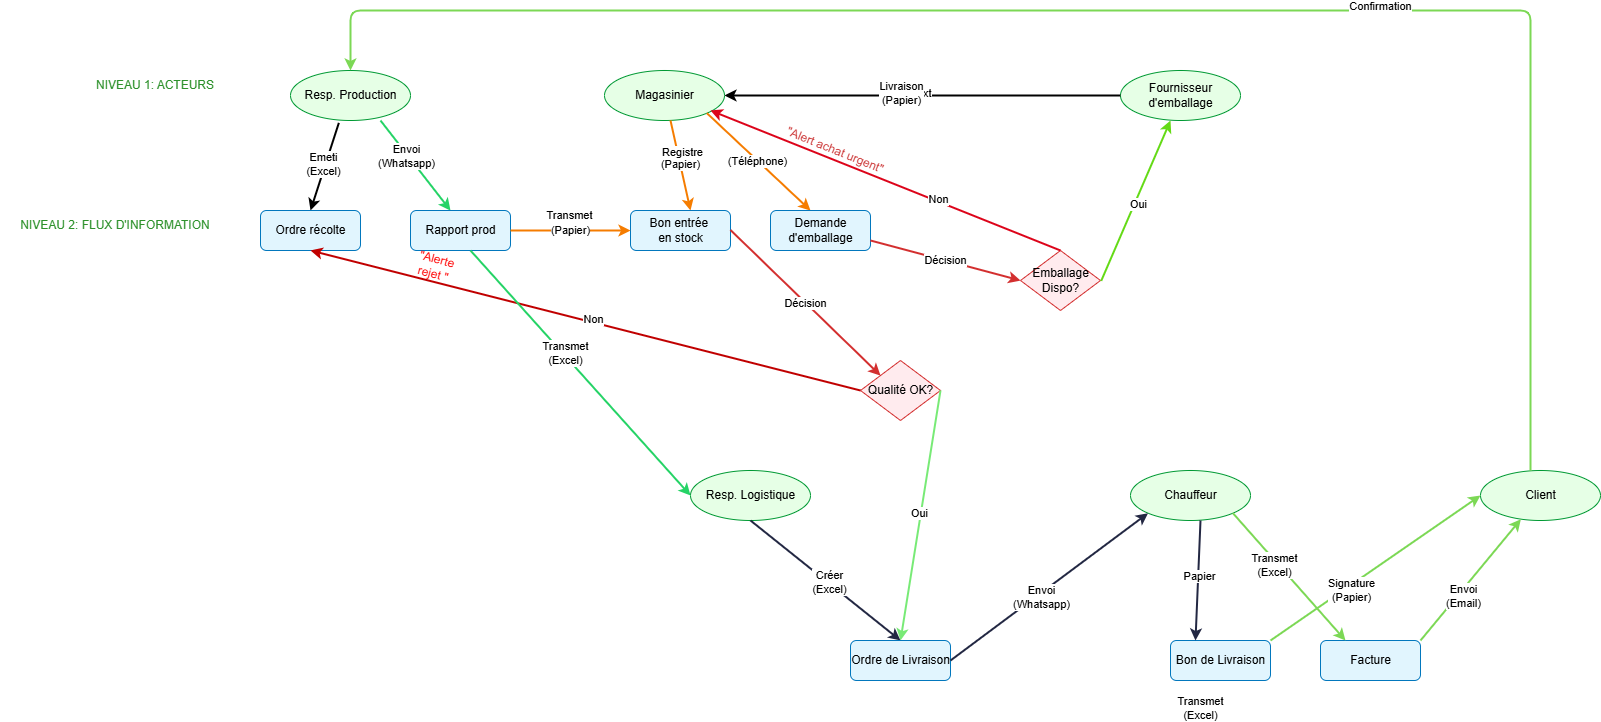

The diagram above was exported from draw.io. Its source (the exported page's mxGraphModel, read from the mxfile embedded in the PNG):
<mxGraphModel dx="2757" dy="1273" grid="1" gridSize="10" guides="1" tooltips="1" connect="1" arrows="1" fold="1" page="1" pageScale="1" pageWidth="827" pageHeight="1169" math="0" shadow="0">
  <root>
    <mxCell id="0" />
    <mxCell id="1" parent="0" />
    <mxCell id="TbWT7vtEuqS6wtd02eC0-50" edge="1" parent="1" style="strokeWidth=2;html=1;" value="Excel">
      <mxGeometry relative="1" as="geometry">
        <mxPoint x="107.50216731726891" y="69.97832682730814" as="sourcePoint" />
      </mxGeometry>
    </mxCell>
    <mxCell id="TbWT7vtEuqS6wtd02eC0-51" edge="1" parent="1" style="strokeWidth=2;strokeColor=#25D366;html=1;" value="WhatsApp">
      <mxGeometry relative="1" as="geometry">
        <mxPoint x="139.69031712205629" y="66.72462228443123" as="sourcePoint" />
      </mxGeometry>
    </mxCell>
    <mxCell id="TbWT7vtEuqS6wtd02eC0-52" edge="1" parent="1" style="strokeWidth=2;strokeColor=#F57C00;html=1;" value="Papier">
      <mxGeometry relative="1" as="geometry">
        <mxPoint x="303.7275010127987" y="67.96209775432112" as="sourcePoint" />
      </mxGeometry>
    </mxCell>
    <mxCell id="TbWT7vtEuqS6wtd02eC0-53" edge="1" parent="1" style="strokeWidth=2;strokeColor=#D32F2F;html=1;" value="→ Décision">
      <mxGeometry relative="1" as="geometry">
        <mxPoint x="430" y="148.82352941176464" as="sourcePoint" />
      </mxGeometry>
    </mxCell>
    <mxCell id="TbWT7vtEuqS6wtd02eC0-54" parent="1" style="ellipse;html=1;fillColor=#E6FFE6;strokeColor=#009933;" value="Resp. Production" vertex="1">
      <mxGeometry height="50" width="120" x="40" y="340" as="geometry" />
    </mxCell>
    <mxCell id="TbWT7vtEuqS6wtd02eC0-55" parent="1" style="ellipse;html=1;fillColor=#E6FFE6;strokeColor=#009933;" value="Magasinier" vertex="1">
      <mxGeometry height="50" width="120" x="354" y="340" as="geometry" />
    </mxCell>
    <mxCell id="TbWT7vtEuqS6wtd02eC0-57" parent="1" style="ellipse;html=1;fillColor=#E6FFE6;strokeColor=#009933;" value="Resp. Logistique" vertex="1">
      <mxGeometry height="50" width="120" x="440" y="740" as="geometry" />
    </mxCell>
    <mxCell id="TbWT7vtEuqS6wtd02eC0-58" parent="1" style="ellipse;html=1;fillColor=#E6FFE6;strokeColor=#009933;" value="Chauffeur" vertex="1">
      <mxGeometry height="50" width="120" x="880" y="740" as="geometry" />
    </mxCell>
    <mxCell id="TbWT7vtEuqS6wtd02eC0-60" parent="1" style="ellipse;html=1;fillColor=#E6FFE6;strokeColor=#009933;" value="Client" vertex="1">
      <mxGeometry height="50" width="120" x="1230" y="740" as="geometry" />
    </mxCell>
    <mxCell id="TbWT7vtEuqS6wtd02eC0-64" edge="1" parent="1" source="TbWT7vtEuqS6wtd02eC0-54" style="strokeWidth=2;html=1;exitX=0.403;exitY=1.047;exitDx=0;exitDy=0;exitPerimeter=0;" value="Excel">
      <mxGeometry relative="1" as="geometry">
        <mxPoint as="offset" />
        <mxPoint x="150" y="460" as="sourcePoint" />
        <mxPoint x="60" y="480" as="targetPoint" />
      </mxGeometry>
    </mxCell>
    <mxCell id="TbWT7vtEuqS6wtd02eC0-65" connectable="0" parent="TbWT7vtEuqS6wtd02eC0-64" style="edgeLabel;html=1;align=center;verticalAlign=middle;resizable=0;points=[];" value="Emeti&lt;br&gt;(Excel)" vertex="1">
      <mxGeometry relative="1" x="-0.0218" y="-3" as="geometry">
        <mxPoint y="-1" as="offset" />
      </mxGeometry>
    </mxCell>
    <mxCell id="TbWT7vtEuqS6wtd02eC0-66" edge="1" parent="1" style="strokeWidth=2;strokeColor=#25D366;html=1;" value="">
      <mxGeometry relative="1" as="geometry">
        <mxPoint x="130" y="390" as="sourcePoint" />
        <mxPoint x="200" y="480" as="targetPoint" />
      </mxGeometry>
    </mxCell>
    <mxCell id="TbWT7vtEuqS6wtd02eC0-68" connectable="0" parent="TbWT7vtEuqS6wtd02eC0-66" style="edgeLabel;html=1;align=center;verticalAlign=middle;resizable=0;points=[];" value="Text" vertex="1">
      <mxGeometry relative="1" x="0.2168" y="-13" as="geometry">
        <mxPoint x="-7" y="-29" as="offset" />
      </mxGeometry>
    </mxCell>
    <mxCell id="TbWT7vtEuqS6wtd02eC0-69" connectable="0" parent="TbWT7vtEuqS6wtd02eC0-66" style="edgeLabel;html=1;align=center;verticalAlign=middle;resizable=0;points=[];" value="Envoi&lt;br&gt;(Whatsapp)" vertex="1">
      <mxGeometry relative="1" x="-0.2643" y="-2" as="geometry">
        <mxPoint as="offset" />
      </mxGeometry>
    </mxCell>
    <mxCell id="TbWT7vtEuqS6wtd02eC0-67" parent="1" style="rounded=1;html=1;fillColor=#E1F5FE;strokeColor=#0277BD;" value="Ordre récolte" vertex="1">
      <mxGeometry height="40" width="100" x="10" y="480" as="geometry" />
    </mxCell>
    <mxCell id="TbWT7vtEuqS6wtd02eC0-70" parent="1" style="rounded=1;html=1;fillColor=#E1F5FE;strokeColor=#0277BD;" value="Rapport prod" vertex="1">
      <mxGeometry height="40" width="100" x="160" y="480" as="geometry" />
    </mxCell>
    <mxCell id="TbWT7vtEuqS6wtd02eC0-71" edge="1" parent="1" style="strokeWidth=2;strokeColor=#F57C00;html=1;" value="(Papier)">
      <mxGeometry relative="1" as="geometry">
        <mxPoint x="420" y="390" as="sourcePoint" />
        <mxPoint x="440" y="480" as="targetPoint" />
      </mxGeometry>
    </mxCell>
    <mxCell id="r8ecL72cujAnDJADuBng-5" connectable="0" parent="TbWT7vtEuqS6wtd02eC0-71" style="edgeLabel;html=1;align=center;verticalAlign=middle;resizable=0;points=[];" value="Registre" vertex="1">
      <mxGeometry relative="1" x="-0.3045" y="4" as="geometry">
        <mxPoint as="offset" />
      </mxGeometry>
    </mxCell>
    <mxCell id="r8ecL72cujAnDJADuBng-1" parent="1" style="rounded=1;html=1;fillColor=#E1F5FE;strokeColor=#0277BD;" value="Bon entrée&amp;nbsp;&lt;br&gt;en stock" vertex="1">
      <mxGeometry height="40" width="100" x="380" y="480" as="geometry" />
    </mxCell>
    <mxCell id="r8ecL72cujAnDJADuBng-3" edge="1" parent="1" source="TbWT7vtEuqS6wtd02eC0-70" style="strokeWidth=2;strokeColor=#F57C00;html=1;exitX=1;exitY=0.5;exitDx=0;exitDy=0;entryX=0;entryY=0.5;entryDx=0;entryDy=0;" target="r8ecL72cujAnDJADuBng-1" value="(Papier)">
      <mxGeometry relative="1" as="geometry">
        <mxPoint x="319" y="460" as="sourcePoint" />
        <mxPoint x="340" y="560" as="targetPoint" />
      </mxGeometry>
    </mxCell>
    <mxCell id="r8ecL72cujAnDJADuBng-4" connectable="0" parent="r8ecL72cujAnDJADuBng-3" style="edgeLabel;html=1;align=center;verticalAlign=middle;resizable=0;points=[];" value="Transmet" vertex="1">
      <mxGeometry relative="1" x="-0.0278" y="16" as="geometry">
        <mxPoint as="offset" />
      </mxGeometry>
    </mxCell>
    <mxCell id="r8ecL72cujAnDJADuBng-7" edge="1" parent="1" style="strokeWidth=2;strokeColor=#D32F2F;html=1;entryX=0;entryY=0;entryDx=0;entryDy=0;" target="r8ecL72cujAnDJADuBng-8" value="Décision">
      <mxGeometry relative="1" as="geometry">
        <mxPoint x="480" y="499.5" as="sourcePoint" />
        <mxPoint x="510" y="600" as="targetPoint" />
      </mxGeometry>
    </mxCell>
    <mxCell id="r8ecL72cujAnDJADuBng-8" parent="1" style="rhombus;html=1;fillColor=#FFEBEE;strokeColor=#D32F2F;" value="Qualité OK?" vertex="1">
      <mxGeometry height="60" width="80" x="610" y="630" as="geometry" />
    </mxCell>
    <mxCell id="r8ecL72cujAnDJADuBng-10" edge="1" parent="1" source="r8ecL72cujAnDJADuBng-8" style="strokeWidth=2;html=1;exitX=1;exitY=0.5;exitDx=0;exitDy=0;entryX=0.5;entryY=0;entryDx=0;entryDy=0;strokeColor=light-dark(#78ea76, #ededed);" target="r8ecL72cujAnDJADuBng-34" value="">
      <mxGeometry relative="1" as="geometry">
        <mxPoint as="offset" />
        <mxPoint x="650" y="560" as="sourcePoint" />
        <mxPoint x="670" y="630" as="targetPoint" />
      </mxGeometry>
    </mxCell>
    <mxCell id="r8ecL72cujAnDJADuBng-11" connectable="0" parent="r8ecL72cujAnDJADuBng-10" style="edgeLabel;html=1;align=center;verticalAlign=middle;resizable=0;points=[];" value="Oui" vertex="1">
      <mxGeometry relative="1" x="-0.0218" y="-3" as="geometry">
        <mxPoint y="-1" as="offset" />
      </mxGeometry>
    </mxCell>
    <mxCell id="r8ecL72cujAnDJADuBng-13" edge="1" parent="1" source="r8ecL72cujAnDJADuBng-8" style="strokeWidth=2;html=1;exitX=0;exitY=0.5;exitDx=0;exitDy=0;fontColor=#FF0000;strokeColor=#C00000;entryX=0.5;entryY=1;entryDx=0;entryDy=0;" target="TbWT7vtEuqS6wtd02eC0-67" value="">
      <mxGeometry relative="1" as="geometry">
        <mxPoint as="offset" />
        <Array as="points" />
        <mxPoint x="680" y="670" as="sourcePoint" />
        <mxPoint x="170" y="580" as="targetPoint" />
      </mxGeometry>
    </mxCell>
    <mxCell id="r8ecL72cujAnDJADuBng-14" connectable="0" parent="r8ecL72cujAnDJADuBng-13" style="edgeLabel;html=1;align=center;verticalAlign=middle;resizable=0;points=[];" value="Non" vertex="1">
      <mxGeometry relative="1" x="-0.0218" y="-3" as="geometry">
        <mxPoint y="-1" as="offset" />
      </mxGeometry>
    </mxCell>
    <mxCell id="r8ecL72cujAnDJADuBng-21" parent="1" style="text;html=1;whiteSpace=wrap;strokeColor=none;fillColor=none;align=center;verticalAlign=middle;rounded=0;fontColor=#FF0000;direction=west;rotation=15;" value="&quot;Alerte&lt;br&gt;rejet &quot;" vertex="1">
      <mxGeometry height="29" width="70" x="150" y="522" as="geometry" />
    </mxCell>
    <mxCell id="r8ecL72cujAnDJADuBng-22" edge="1" parent="1" source="TbWT7vtEuqS6wtd02eC0-57" style="strokeWidth=2;html=1;strokeColor=light-dark(#232843, #ededed);exitX=0.5;exitY=1;exitDx=0;exitDy=0;entryX=0.5;entryY=0;entryDx=0;entryDy=0;" target="r8ecL72cujAnDJADuBng-34" value="">
      <mxGeometry relative="1" as="geometry">
        <mxPoint as="offset" />
        <Array as="points" />
        <mxPoint x="1368.666748046875" y="530" as="sourcePoint" />
        <mxPoint x="1220" y="450" as="targetPoint" />
      </mxGeometry>
    </mxCell>
    <mxCell id="DOC0pQFe1WL5hRGCRUnY-10" connectable="0" parent="r8ecL72cujAnDJADuBng-22" style="edgeLabel;html=1;align=center;verticalAlign=middle;resizable=0;points=[];" value="Créer&lt;br&gt;(Excel)" vertex="1">
      <mxGeometry relative="1" x="0.0185" y="2" as="geometry">
        <mxPoint y="1" as="offset" />
      </mxGeometry>
    </mxCell>
    <mxCell id="r8ecL72cujAnDJADuBng-34" parent="1" style="rounded=1;html=1;fillColor=#E1F5FE;strokeColor=#0277BD;" value="Ordre de Livraison" vertex="1">
      <mxGeometry height="40" width="100" x="600" y="910" as="geometry" />
    </mxCell>
    <mxCell id="r8ecL72cujAnDJADuBng-35" parent="1" style="ellipse;html=1;fillColor=#E6FFE6;strokeColor=#009933;" value="Fournisseur&lt;br&gt;d'emballage" vertex="1">
      <mxGeometry height="50" width="120" x="870" y="340" as="geometry" />
    </mxCell>
    <mxCell id="r8ecL72cujAnDJADuBng-36" edge="1" parent="1" source="TbWT7vtEuqS6wtd02eC0-55" style="strokeWidth=2;strokeColor=#F57C00;html=1;exitX=1;exitY=1;exitDx=0;exitDy=0;" value="(Téléphone)">
      <mxGeometry relative="1" as="geometry">
        <mxPoint x="590" y="430" as="sourcePoint" />
        <mxPoint x="560" y="480" as="targetPoint" />
      </mxGeometry>
    </mxCell>
    <mxCell id="r8ecL72cujAnDJADuBng-38" parent="1" style="rounded=1;html=1;fillColor=#E1F5FE;strokeColor=#0277BD;" value="Bon de Livraison" vertex="1">
      <mxGeometry height="40" width="100" x="920" y="910" as="geometry" />
    </mxCell>
    <mxCell id="r8ecL72cujAnDJADuBng-39" parent="1" style="rounded=1;html=1;fillColor=#E1F5FE;strokeColor=#0277BD;" value="Facture" vertex="1">
      <mxGeometry height="40" width="100" x="1070" y="910" as="geometry" />
    </mxCell>
    <mxCell id="r8ecL72cujAnDJADuBng-40" parent="1" style="rounded=1;html=1;fillColor=#E1F5FE;strokeColor=#0277BD;" value="Demande&lt;br&gt;d'emballage" vertex="1">
      <mxGeometry height="40" width="100" x="520" y="480" as="geometry" />
    </mxCell>
    <mxCell id="r8ecL72cujAnDJADuBng-42" edge="1" parent="1" source="r8ecL72cujAnDJADuBng-40" style="strokeWidth=2;strokeColor=#D32F2F;html=1;exitX=1;exitY=0.75;exitDx=0;exitDy=0;entryX=0;entryY=0.5;entryDx=0;entryDy=0;" target="r8ecL72cujAnDJADuBng-44" value="Décision">
      <mxGeometry relative="1" as="geometry">
        <mxPoint x="731" y="580" as="sourcePoint" />
        <mxPoint x="680" y="580" as="targetPoint" />
      </mxGeometry>
    </mxCell>
    <mxCell id="r8ecL72cujAnDJADuBng-44" parent="1" style="rhombus;html=1;fillColor=#FFEBEE;strokeColor=#D32F2F;" value="Emballage&lt;br&gt;Dispo?" vertex="1">
      <mxGeometry height="60" width="80" x="770" y="520" as="geometry" />
    </mxCell>
    <mxCell id="r8ecL72cujAnDJADuBng-45" edge="1" parent="1" source="r8ecL72cujAnDJADuBng-35" style="strokeWidth=2;html=1;exitX=0;exitY=0.5;exitDx=0;exitDy=0;entryX=1;entryY=0.5;entryDx=0;entryDy=0;" target="TbWT7vtEuqS6wtd02eC0-55" value="">
      <mxGeometry relative="1" as="geometry">
        <mxPoint as="offset" />
        <mxPoint x="680" y="320" as="sourcePoint" />
        <mxPoint x="650" y="360" as="targetPoint" />
      </mxGeometry>
    </mxCell>
    <mxCell id="r8ecL72cujAnDJADuBng-49" connectable="0" parent="r8ecL72cujAnDJADuBng-45" style="edgeLabel;html=1;align=center;verticalAlign=middle;resizable=0;points=[];" value="Text" vertex="1">
      <mxGeometry relative="1" x="-0.089" y="-8" as="geometry">
        <mxPoint x="-20" y="5" as="offset" />
      </mxGeometry>
    </mxCell>
    <mxCell id="r8ecL72cujAnDJADuBng-53" connectable="0" parent="r8ecL72cujAnDJADuBng-45" style="edgeLabel;html=1;align=center;verticalAlign=middle;resizable=0;points=[];" value="Livraison&lt;br&gt;(Papier)" vertex="1">
      <mxGeometry relative="1" x="0.1057" y="-3" as="geometry">
        <mxPoint as="offset" />
      </mxGeometry>
    </mxCell>
    <mxCell id="r8ecL72cujAnDJADuBng-47" edge="1" parent="1" style="strokeWidth=2;html=1;exitX=1;exitY=0.5;exitDx=0;exitDy=0;strokeColor=light-dark(#64da16, #ededed);" value="">
      <mxGeometry relative="1" as="geometry">
        <mxPoint as="offset" />
        <mxPoint x="850.7" y="550.4" as="sourcePoint" />
        <mxPoint x="920.0045239663893" y="389.9995948773043" as="targetPoint" />
      </mxGeometry>
    </mxCell>
    <mxCell id="r8ecL72cujAnDJADuBng-48" connectable="0" parent="r8ecL72cujAnDJADuBng-47" style="edgeLabel;html=1;align=center;verticalAlign=middle;resizable=0;points=[];" value="Oui" vertex="1">
      <mxGeometry relative="1" x="-0.0218" y="-3" as="geometry">
        <mxPoint y="-1" as="offset" />
      </mxGeometry>
    </mxCell>
    <mxCell id="DOC0pQFe1WL5hRGCRUnY-3" edge="1" parent="1" style="strokeWidth=2;strokeColor=#25D366;html=1;exitX=0.75;exitY=1;exitDx=0;exitDy=0;entryX=0;entryY=0.5;entryDx=0;entryDy=0;" target="TbWT7vtEuqS6wtd02eC0-57" value="">
      <mxGeometry relative="1" as="geometry">
        <Array as="points" />
        <mxPoint x="220" y="520" as="sourcePoint" />
        <mxPoint x="460" y="830" as="targetPoint" />
      </mxGeometry>
    </mxCell>
    <mxCell id="DOC0pQFe1WL5hRGCRUnY-8" connectable="0" parent="DOC0pQFe1WL5hRGCRUnY-3" style="edgeLabel;html=1;align=center;verticalAlign=middle;resizable=0;points=[];" value="Transmet&lt;br&gt;(Excel)" vertex="1">
      <mxGeometry relative="1" x="-0.166" y="1" as="geometry">
        <mxPoint x="1" as="offset" />
      </mxGeometry>
    </mxCell>
    <mxCell id="DOC0pQFe1WL5hRGCRUnY-11" edge="1" parent="1" source="TbWT7vtEuqS6wtd02eC0-58" style="strokeWidth=2;html=1;strokeColor=light-dark(#7cd855, #ededed);exitX=1;exitY=1;exitDx=0;exitDy=0;entryX=0.25;entryY=0;entryDx=0;entryDy=0;" target="r8ecL72cujAnDJADuBng-39" value="">
      <mxGeometry relative="1" as="geometry">
        <mxPoint as="offset" />
        <Array as="points" />
        <mxPoint x="1010" y="830" as="sourcePoint" />
        <mxPoint x="1030" y="880" as="targetPoint" />
      </mxGeometry>
    </mxCell>
    <mxCell id="DOC0pQFe1WL5hRGCRUnY-30" connectable="0" parent="DOC0pQFe1WL5hRGCRUnY-11" style="edgeLabel;html=1;align=center;verticalAlign=middle;resizable=0;points=[];" value="Text" vertex="1">
      <mxGeometry relative="1" x="-0.251" y="-3" as="geometry">
        <mxPoint as="offset" />
      </mxGeometry>
    </mxCell>
    <mxCell id="DOC0pQFe1WL5hRGCRUnY-31" connectable="0" parent="DOC0pQFe1WL5hRGCRUnY-11" style="edgeLabel;html=1;align=center;verticalAlign=middle;resizable=0;points=[];" value="Transmet&lt;br&gt;(Excel)" vertex="1">
      <mxGeometry relative="1" x="-0.2318" y="-3" as="geometry">
        <mxPoint as="offset" />
      </mxGeometry>
    </mxCell>
    <mxCell id="DOC0pQFe1WL5hRGCRUnY-15" edge="1" parent="1" style="strokeWidth=2;html=1;strokeColor=light-dark(#232843, #ededed);exitX=0.5;exitY=1;exitDx=0;exitDy=0;entryX=0.25;entryY=0;entryDx=0;entryDy=0;" target="r8ecL72cujAnDJADuBng-38" value="">
      <mxGeometry relative="1" as="geometry">
        <mxPoint as="offset" />
        <Array as="points" />
        <mxPoint x="950" y="790" as="sourcePoint" />
        <mxPoint x="970" y="880" as="targetPoint" />
      </mxGeometry>
    </mxCell>
    <mxCell id="DOC0pQFe1WL5hRGCRUnY-26" connectable="0" parent="DOC0pQFe1WL5hRGCRUnY-15" style="edgeLabel;html=1;align=center;verticalAlign=middle;resizable=0;points=[];" value="Papier" vertex="1">
      <mxGeometry relative="1" x="-0.0646" y="1" as="geometry">
        <mxPoint x="-1" as="offset" />
      </mxGeometry>
    </mxCell>
    <mxCell id="DOC0pQFe1WL5hRGCRUnY-17" edge="1" parent="1" source="r8ecL72cujAnDJADuBng-34" style="strokeWidth=2;html=1;strokeColor=light-dark(#232843, #ededed);exitX=1;exitY=0.5;exitDx=0;exitDy=0;entryX=0;entryY=1;entryDx=0;entryDy=0;" target="TbWT7vtEuqS6wtd02eC0-58" value="">
      <mxGeometry relative="1" as="geometry">
        <mxPoint as="offset" />
        <Array as="points" />
        <mxPoint x="1300" y="520" as="sourcePoint" />
        <mxPoint x="1420" y="365" as="targetPoint" />
      </mxGeometry>
    </mxCell>
    <mxCell id="DOC0pQFe1WL5hRGCRUnY-25" connectable="0" parent="DOC0pQFe1WL5hRGCRUnY-17" style="edgeLabel;html=1;align=center;verticalAlign=middle;resizable=0;points=[];" value="Envoi&lt;br&gt;(Whatsapp)" vertex="1">
      <mxGeometry relative="1" x="-0.1074" y="-3" as="geometry">
        <mxPoint y="-1" as="offset" />
      </mxGeometry>
    </mxCell>
    <mxCell id="DOC0pQFe1WL5hRGCRUnY-32" edge="1" parent="1" source="r8ecL72cujAnDJADuBng-39" style="strokeWidth=2;html=1;strokeColor=light-dark(#7cd855, #ededed);exitX=1;exitY=0;exitDx=0;exitDy=0;" target="TbWT7vtEuqS6wtd02eC0-60" value="">
      <mxGeometry relative="1" as="geometry">
        <mxPoint as="offset" />
        <Array as="points" />
        <mxPoint x="1210" y="970" as="sourcePoint" />
        <mxPoint x="1302" y="1098" as="targetPoint" />
      </mxGeometry>
    </mxCell>
    <mxCell id="DOC0pQFe1WL5hRGCRUnY-33" connectable="0" parent="DOC0pQFe1WL5hRGCRUnY-32" style="edgeLabel;html=1;align=center;verticalAlign=middle;resizable=0;points=[];" value="Text" vertex="1">
      <mxGeometry relative="1" x="-0.251" y="-3" as="geometry">
        <mxPoint as="offset" />
      </mxGeometry>
    </mxCell>
    <mxCell id="DOC0pQFe1WL5hRGCRUnY-38" connectable="0" parent="DOC0pQFe1WL5hRGCRUnY-32" style="edgeLabel;html=1;align=center;verticalAlign=middle;resizable=0;points=[];" value="Envoi&lt;br&gt;(Email)" vertex="1">
      <mxGeometry relative="1" x="-0.214" y="-3" as="geometry">
        <mxPoint y="1" as="offset" />
      </mxGeometry>
    </mxCell>
    <mxCell id="DOC0pQFe1WL5hRGCRUnY-35" edge="1" parent="1" source="r8ecL72cujAnDJADuBng-38" style="strokeWidth=2;html=1;strokeColor=light-dark(#7cd855, #ededed);exitX=1;exitY=0;exitDx=0;exitDy=0;entryX=0;entryY=0.5;entryDx=0;entryDy=0;" target="TbWT7vtEuqS6wtd02eC0-60" value="">
      <mxGeometry relative="1" as="geometry">
        <mxPoint as="offset" />
        <Array as="points" />
        <mxPoint x="1074" y="770" as="sourcePoint" />
        <mxPoint x="1166" y="898" as="targetPoint" />
      </mxGeometry>
    </mxCell>
    <mxCell id="DOC0pQFe1WL5hRGCRUnY-36" connectable="0" parent="DOC0pQFe1WL5hRGCRUnY-35" style="edgeLabel;html=1;align=center;verticalAlign=middle;resizable=0;points=[];" value="Text" vertex="1">
      <mxGeometry relative="1" x="-0.251" y="-3" as="geometry">
        <mxPoint as="offset" />
      </mxGeometry>
    </mxCell>
    <mxCell id="DOC0pQFe1WL5hRGCRUnY-37" connectable="0" parent="DOC0pQFe1WL5hRGCRUnY-35" style="edgeLabel;html=1;align=center;verticalAlign=middle;resizable=0;points=[];" value="Transmet&lt;br&gt;(Excel)" vertex="1">
      <mxGeometry relative="1" x="-0.2318" y="-3" as="geometry">
        <mxPoint x="-153" y="120" as="offset" />
      </mxGeometry>
    </mxCell>
    <mxCell id="DOC0pQFe1WL5hRGCRUnY-40" connectable="0" parent="DOC0pQFe1WL5hRGCRUnY-35" style="edgeLabel;html=1;align=center;verticalAlign=middle;resizable=0;points=[];" value="Text" vertex="1">
      <mxGeometry relative="1" x="-0.2265" y="-5" as="geometry">
        <mxPoint y="-1" as="offset" />
      </mxGeometry>
    </mxCell>
    <mxCell id="DOC0pQFe1WL5hRGCRUnY-41" connectable="0" parent="DOC0pQFe1WL5hRGCRUnY-35" style="edgeLabel;html=1;align=center;verticalAlign=middle;resizable=0;points=[];" value="Signature&lt;br&gt;(Papier)" vertex="1">
      <mxGeometry relative="1" x="-0.264" y="-3" as="geometry">
        <mxPoint as="offset" />
      </mxGeometry>
    </mxCell>
    <mxCell id="DOC0pQFe1WL5hRGCRUnY-42" edge="1" parent="1" source="TbWT7vtEuqS6wtd02eC0-60" style="strokeWidth=2;html=1;strokeColor=light-dark(#7cd855, #ededed);exitX=0.417;exitY=0;exitDx=0;exitDy=0;exitPerimeter=0;entryX=0.5;entryY=0;entryDx=0;entryDy=0;" target="TbWT7vtEuqS6wtd02eC0-54" value="">
      <mxGeometry relative="1" as="geometry">
        <mxPoint as="offset" />
        <Array as="points">
          <mxPoint x="1280" y="280" />
          <mxPoint x="100" y="280" />
        </Array>
        <mxPoint x="1190" y="490" as="sourcePoint" />
        <mxPoint x="90" y="280" as="targetPoint" />
      </mxGeometry>
    </mxCell>
    <mxCell id="DOC0pQFe1WL5hRGCRUnY-45" connectable="0" parent="DOC0pQFe1WL5hRGCRUnY-42" style="edgeLabel;html=1;align=center;verticalAlign=middle;resizable=0;points=[];" value="Confirmation" vertex="1">
      <mxGeometry relative="1" x="-0.2819" y="-5" as="geometry">
        <mxPoint x="-1" as="offset" />
      </mxGeometry>
    </mxCell>
    <mxCell id="DOC0pQFe1WL5hRGCRUnY-48" edge="1" parent="1" source="r8ecL72cujAnDJADuBng-44" style="strokeWidth=2;html=1;strokeColor=light-dark(#dc041a, #ededed);exitX=0.5;exitY=0;exitDx=0;exitDy=0;" value="">
      <mxGeometry relative="1" as="geometry">
        <mxPoint as="offset" />
        <Array as="points" />
        <mxPoint x="1230" y="550" as="sourcePoint" />
        <mxPoint x="460" y="380" as="targetPoint" />
      </mxGeometry>
    </mxCell>
    <mxCell id="DOC0pQFe1WL5hRGCRUnY-60" connectable="0" parent="DOC0pQFe1WL5hRGCRUnY-48" style="edgeLabel;html=1;align=center;verticalAlign=middle;resizable=0;points=[];" value="Non" vertex="1">
      <mxGeometry relative="1" x="-0.2954" y="-3" as="geometry">
        <mxPoint x="-1" as="offset" />
      </mxGeometry>
    </mxCell>
    <mxCell id="DOC0pQFe1WL5hRGCRUnY-62" parent="1" style="text;html=1;whiteSpace=wrap;strokeColor=none;fillColor=none;align=center;verticalAlign=middle;rounded=0;rotation=22;fontColor=light-dark(#cc3838, #ededed);" value="&quot;Alert achat urgent&quot;" vertex="1">
      <mxGeometry height="40" width="130" x="520" y="400" as="geometry" />
    </mxCell>
    <mxCell id="eH77M9_5XlcD-qZm3EUq-1" parent="1" style="text;html=1;whiteSpace=wrap;strokeColor=none;fillColor=none;align=center;verticalAlign=middle;rounded=0;" value="&lt;font style=&quot;color: light-dark(rgb(45, 145, 43), rgb(237, 237, 237));&quot;&gt;NIVEAU 1: ACTEURS&lt;/font&gt;" vertex="1">
      <mxGeometry height="30" width="190" x="-190" y="340" as="geometry" />
    </mxCell>
    <mxCell id="eH77M9_5XlcD-qZm3EUq-2" parent="1" style="text;html=1;whiteSpace=wrap;strokeColor=none;fillColor=none;align=center;verticalAlign=middle;rounded=0;" value="&lt;font style=&quot;color: light-dark(rgb(45, 145, 43), rgb(237, 237, 237));&quot;&gt;NIVEAU 2: FLUX D'INFORMATION&lt;/font&gt;" vertex="1">
      <mxGeometry height="30" width="230" x="-250" y="480" as="geometry" />
    </mxCell>
  </root>
</mxGraphModel>